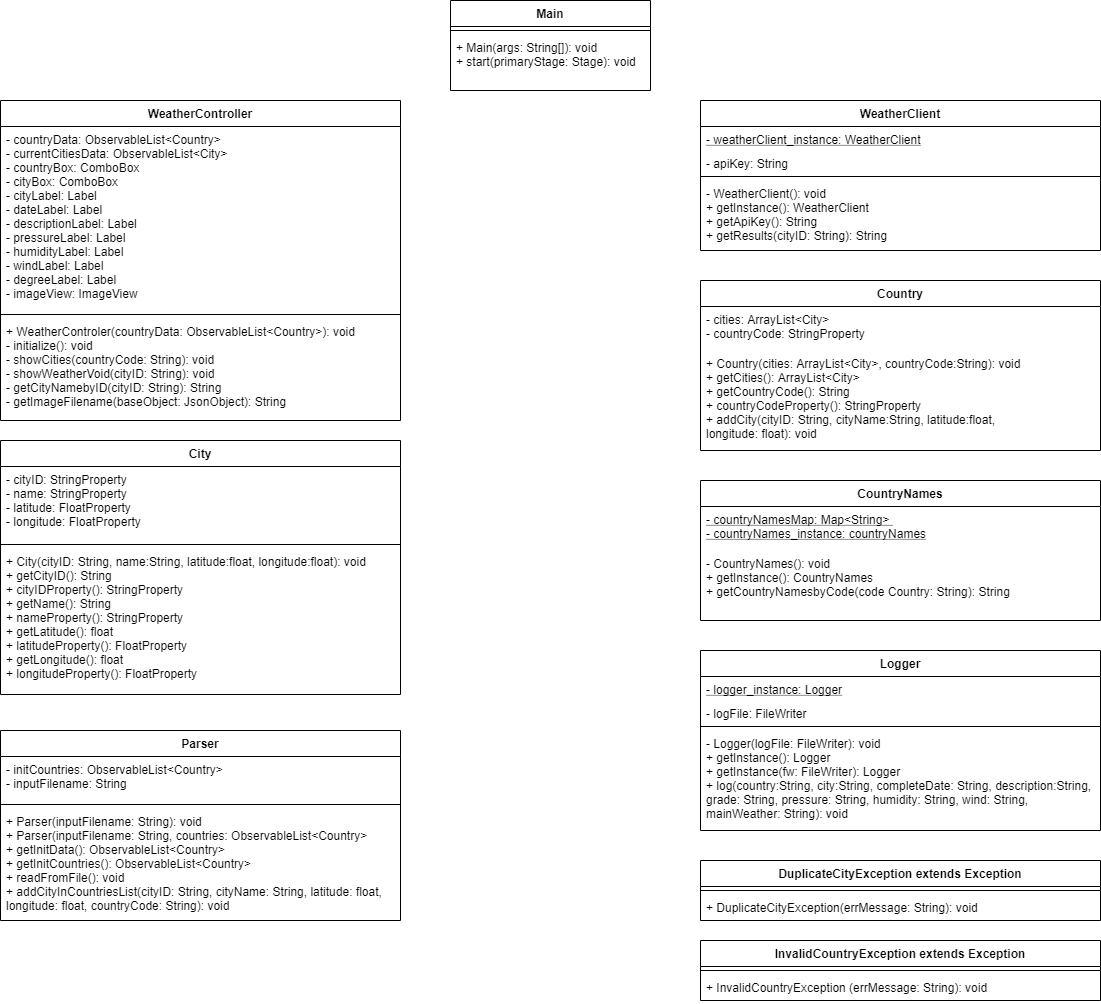

The diagram above was exported from draw.io. Its source (the exported page's mxGraphModel, read from the mxfile embedded in the PNG):
<mxGraphModel dx="1131" dy="922" grid="1" gridSize="10" guides="1" tooltips="1" connect="1" arrows="1" fold="1" page="1" pageScale="1" pageWidth="827" pageHeight="1169" math="0" shadow="0">
  <root>
    <mxCell id="0" />
    <mxCell id="1" parent="0" />
    <mxCell id="8LNVfRirjxQvXuJ9UyhN-1" value="Main" style="swimlane;fontStyle=1;align=center;verticalAlign=top;childLayout=stackLayout;horizontal=1;startSize=26;horizontalStack=0;resizeParent=1;resizeParentMax=0;resizeLast=0;collapsible=1;marginBottom=0;" vertex="1" parent="1">
      <mxGeometry x="510" y="120" width="200" height="90" as="geometry" />
    </mxCell>
    <mxCell id="8LNVfRirjxQvXuJ9UyhN-3" value="" style="line;strokeWidth=1;fillColor=none;align=left;verticalAlign=middle;spacingTop=-1;spacingLeft=3;spacingRight=3;rotatable=0;labelPosition=right;points=[];portConstraint=eastwest;" vertex="1" parent="8LNVfRirjxQvXuJ9UyhN-1">
      <mxGeometry y="26" width="200" height="8" as="geometry" />
    </mxCell>
    <mxCell id="8LNVfRirjxQvXuJ9UyhN-4" value="+ Main(args: String[]): void&#10;+ start(primaryStage: Stage): void" style="text;strokeColor=none;fillColor=none;align=left;verticalAlign=top;spacingLeft=4;spacingRight=4;overflow=hidden;rotatable=0;points=[[0,0.5],[1,0.5]];portConstraint=eastwest;" vertex="1" parent="8LNVfRirjxQvXuJ9UyhN-1">
      <mxGeometry y="34" width="200" height="56" as="geometry" />
    </mxCell>
    <mxCell id="8LNVfRirjxQvXuJ9UyhN-5" value="City" style="swimlane;fontStyle=1;align=center;verticalAlign=top;childLayout=stackLayout;horizontal=1;startSize=26;horizontalStack=0;resizeParent=1;resizeParentMax=0;resizeLast=0;collapsible=1;marginBottom=0;" vertex="1" parent="1">
      <mxGeometry x="60" y="560" width="400" height="254" as="geometry" />
    </mxCell>
    <mxCell id="8LNVfRirjxQvXuJ9UyhN-6" value="- cityID: StringProperty&#10;- name: StringProperty&#10;- latitude: FloatProperty&#10;- longitude: FloatProperty" style="text;strokeColor=none;fillColor=none;align=left;verticalAlign=top;spacingLeft=4;spacingRight=4;overflow=hidden;rotatable=0;points=[[0,0.5],[1,0.5]];portConstraint=eastwest;" vertex="1" parent="8LNVfRirjxQvXuJ9UyhN-5">
      <mxGeometry y="26" width="400" height="74" as="geometry" />
    </mxCell>
    <mxCell id="8LNVfRirjxQvXuJ9UyhN-7" value="" style="line;strokeWidth=1;fillColor=none;align=left;verticalAlign=middle;spacingTop=-1;spacingLeft=3;spacingRight=3;rotatable=0;labelPosition=right;points=[];portConstraint=eastwest;" vertex="1" parent="8LNVfRirjxQvXuJ9UyhN-5">
      <mxGeometry y="100" width="400" height="8" as="geometry" />
    </mxCell>
    <mxCell id="8LNVfRirjxQvXuJ9UyhN-8" value="+ City(cityID: String, name:String, latitude:float, longitude:float): void&#10;+ getCityID(): String&#10;+ cityIDProperty(): StringProperty&#10;+ getName(): String&#10;+ nameProperty(): StringProperty&#10;+ getLatitude(): float&#10;+ latitudeProperty(): FloatProperty&#10;+ getLongitude(): float&#10;+ longitudeProperty(): FloatProperty&#10;" style="text;strokeColor=none;fillColor=none;align=left;verticalAlign=top;spacingLeft=4;spacingRight=4;overflow=hidden;rotatable=0;points=[[0,0.5],[1,0.5]];portConstraint=eastwest;" vertex="1" parent="8LNVfRirjxQvXuJ9UyhN-5">
      <mxGeometry y="108" width="400" height="146" as="geometry" />
    </mxCell>
    <mxCell id="8LNVfRirjxQvXuJ9UyhN-9" value="Country" style="swimlane;fontStyle=1;align=center;verticalAlign=top;childLayout=stackLayout;horizontal=1;startSize=26;horizontalStack=0;resizeParent=1;resizeParentMax=0;resizeLast=0;collapsible=1;marginBottom=0;" vertex="1" parent="1">
      <mxGeometry x="760" y="400" width="400" height="170" as="geometry" />
    </mxCell>
    <mxCell id="8LNVfRirjxQvXuJ9UyhN-10" value="- cities: ArrayList&lt;City&gt;&#10;- countryCode: StringProperty " style="text;strokeColor=none;fillColor=none;align=left;verticalAlign=top;spacingLeft=4;spacingRight=4;overflow=hidden;rotatable=0;points=[[0,0.5],[1,0.5]];portConstraint=eastwest;" vertex="1" parent="8LNVfRirjxQvXuJ9UyhN-9">
      <mxGeometry y="26" width="400" height="44" as="geometry" />
    </mxCell>
    <mxCell id="8LNVfRirjxQvXuJ9UyhN-12" value="+ Country(cities: ArrayList&lt;City&gt;, countryCode:String): void&#10;+ getCities(): ArrayList&lt;City&gt;&#10;+ getCountryCode(): String&#10;+ countryCodeProperty(): StringProperty&#10;+ addCity(cityID: String, cityName:String, latitude:float, &#10;longitude: float): void" style="text;strokeColor=none;fillColor=none;align=left;verticalAlign=top;spacingLeft=4;spacingRight=4;overflow=hidden;rotatable=0;points=[[0,0.5],[1,0.5]];portConstraint=eastwest;" vertex="1" parent="8LNVfRirjxQvXuJ9UyhN-9">
      <mxGeometry y="70" width="400" height="100" as="geometry" />
    </mxCell>
    <mxCell id="8LNVfRirjxQvXuJ9UyhN-13" value="CountryNames" style="swimlane;fontStyle=1;align=center;verticalAlign=top;childLayout=stackLayout;horizontal=1;startSize=26;horizontalStack=0;resizeParent=1;resizeParentMax=0;resizeLast=0;collapsible=1;marginBottom=0;" vertex="1" parent="1">
      <mxGeometry x="760" y="600" width="400" height="140" as="geometry" />
    </mxCell>
    <mxCell id="8LNVfRirjxQvXuJ9UyhN-14" value="- countryNamesMap: Map&lt;String&gt; &#10;- countryNames_instance: countryNames" style="text;strokeColor=none;fillColor=none;align=left;verticalAlign=top;spacingLeft=4;spacingRight=4;overflow=hidden;rotatable=0;points=[[0,0.5],[1,0.5]];portConstraint=eastwest;fontStyle=4" vertex="1" parent="8LNVfRirjxQvXuJ9UyhN-13">
      <mxGeometry y="26" width="400" height="44" as="geometry" />
    </mxCell>
    <mxCell id="8LNVfRirjxQvXuJ9UyhN-15" value="- CountryNames(): void&#10;+ getInstance(): CountryNames&#10;+ getCountryNamesbyCode(code Country: String): String" style="text;strokeColor=none;fillColor=none;align=left;verticalAlign=top;spacingLeft=4;spacingRight=4;overflow=hidden;rotatable=0;points=[[0,0.5],[1,0.5]];portConstraint=eastwest;" vertex="1" parent="8LNVfRirjxQvXuJ9UyhN-13">
      <mxGeometry y="70" width="400" height="70" as="geometry" />
    </mxCell>
    <mxCell id="8LNVfRirjxQvXuJ9UyhN-16" value="Logger" style="swimlane;fontStyle=1;align=center;verticalAlign=top;childLayout=stackLayout;horizontal=1;startSize=26;horizontalStack=0;resizeParent=1;resizeParentMax=0;resizeLast=0;collapsible=1;marginBottom=0;" vertex="1" parent="1">
      <mxGeometry x="760" y="770" width="400" height="180" as="geometry" />
    </mxCell>
    <mxCell id="8LNVfRirjxQvXuJ9UyhN-19" value="- logger_instance: Logger" style="text;strokeColor=none;fillColor=none;align=left;verticalAlign=top;spacingLeft=4;spacingRight=4;overflow=hidden;rotatable=0;points=[[0,0.5],[1,0.5]];portConstraint=eastwest;fontStyle=4" vertex="1" parent="8LNVfRirjxQvXuJ9UyhN-16">
      <mxGeometry y="26" width="400" height="24" as="geometry" />
    </mxCell>
    <mxCell id="8LNVfRirjxQvXuJ9UyhN-17" value="- logFile: FileWriter" style="text;strokeColor=none;fillColor=none;align=left;verticalAlign=top;spacingLeft=4;spacingRight=4;overflow=hidden;rotatable=0;points=[[0,0.5],[1,0.5]];portConstraint=eastwest;fontStyle=0" vertex="1" parent="8LNVfRirjxQvXuJ9UyhN-16">
      <mxGeometry y="50" width="400" height="22" as="geometry" />
    </mxCell>
    <mxCell id="8LNVfRirjxQvXuJ9UyhN-18" value="" style="line;strokeWidth=1;fillColor=none;align=left;verticalAlign=middle;spacingTop=-1;spacingLeft=3;spacingRight=3;rotatable=0;labelPosition=right;points=[];portConstraint=eastwest;" vertex="1" parent="8LNVfRirjxQvXuJ9UyhN-16">
      <mxGeometry y="72" width="400" height="8" as="geometry" />
    </mxCell>
    <mxCell id="8LNVfRirjxQvXuJ9UyhN-25" value="- Logger(logFile: FileWriter): void&#10;+ getInstance(): Logger&#10;+ getInstance(fw: FileWriter): Logger&#10;+ log(country:String, city:String, completeDate: String, description:String, &#10;grade: String, pressure: String, humidity: String, wind: String, &#10;mainWeather: String): void" style="text;strokeColor=none;fillColor=none;align=left;verticalAlign=top;spacingLeft=4;spacingRight=4;overflow=hidden;rotatable=0;points=[[0,0.5],[1,0.5]];portConstraint=eastwest;fontStyle=0" vertex="1" parent="8LNVfRirjxQvXuJ9UyhN-16">
      <mxGeometry y="80" width="400" height="100" as="geometry" />
    </mxCell>
    <mxCell id="8LNVfRirjxQvXuJ9UyhN-36" value="WeatherClient" style="swimlane;fontStyle=1;align=center;verticalAlign=top;childLayout=stackLayout;horizontal=1;startSize=26;horizontalStack=0;resizeParent=1;resizeParentMax=0;resizeLast=0;collapsible=1;marginBottom=0;" vertex="1" parent="1">
      <mxGeometry x="760" y="220" width="400" height="150" as="geometry" />
    </mxCell>
    <mxCell id="8LNVfRirjxQvXuJ9UyhN-37" value="- weatherClient_instance: WeatherClient" style="text;strokeColor=none;fillColor=none;align=left;verticalAlign=top;spacingLeft=4;spacingRight=4;overflow=hidden;rotatable=0;points=[[0,0.5],[1,0.5]];portConstraint=eastwest;fontStyle=4" vertex="1" parent="8LNVfRirjxQvXuJ9UyhN-36">
      <mxGeometry y="26" width="400" height="24" as="geometry" />
    </mxCell>
    <mxCell id="8LNVfRirjxQvXuJ9UyhN-38" value="- apiKey: String" style="text;strokeColor=none;fillColor=none;align=left;verticalAlign=top;spacingLeft=4;spacingRight=4;overflow=hidden;rotatable=0;points=[[0,0.5],[1,0.5]];portConstraint=eastwest;fontStyle=0" vertex="1" parent="8LNVfRirjxQvXuJ9UyhN-36">
      <mxGeometry y="50" width="400" height="22" as="geometry" />
    </mxCell>
    <mxCell id="8LNVfRirjxQvXuJ9UyhN-39" value="" style="line;strokeWidth=1;fillColor=none;align=left;verticalAlign=middle;spacingTop=-1;spacingLeft=3;spacingRight=3;rotatable=0;labelPosition=right;points=[];portConstraint=eastwest;" vertex="1" parent="8LNVfRirjxQvXuJ9UyhN-36">
      <mxGeometry y="72" width="400" height="8" as="geometry" />
    </mxCell>
    <mxCell id="8LNVfRirjxQvXuJ9UyhN-40" value="- WeatherClient(): void&#10;+ getInstance(): WeatherClient&#10;+ getApiKey(): String&#10;+ getResults(cityID: String): String" style="text;strokeColor=none;fillColor=none;align=left;verticalAlign=top;spacingLeft=4;spacingRight=4;overflow=hidden;rotatable=0;points=[[0,0.5],[1,0.5]];portConstraint=eastwest;fontStyle=0" vertex="1" parent="8LNVfRirjxQvXuJ9UyhN-36">
      <mxGeometry y="80" width="400" height="70" as="geometry" />
    </mxCell>
    <mxCell id="8LNVfRirjxQvXuJ9UyhN-41" value="Parser" style="swimlane;fontStyle=1;align=center;verticalAlign=top;childLayout=stackLayout;horizontal=1;startSize=26;horizontalStack=0;resizeParent=1;resizeParentMax=0;resizeLast=0;collapsible=1;marginBottom=0;" vertex="1" parent="1">
      <mxGeometry x="60" y="850" width="400" height="190" as="geometry" />
    </mxCell>
    <mxCell id="8LNVfRirjxQvXuJ9UyhN-42" value="- initCountries: ObservableList&lt;Country&gt;&#10;- inputFilename: String" style="text;strokeColor=none;fillColor=none;align=left;verticalAlign=top;spacingLeft=4;spacingRight=4;overflow=hidden;rotatable=0;points=[[0,0.5],[1,0.5]];portConstraint=eastwest;" vertex="1" parent="8LNVfRirjxQvXuJ9UyhN-41">
      <mxGeometry y="26" width="400" height="44" as="geometry" />
    </mxCell>
    <mxCell id="8LNVfRirjxQvXuJ9UyhN-43" value="" style="line;strokeWidth=1;fillColor=none;align=left;verticalAlign=middle;spacingTop=-1;spacingLeft=3;spacingRight=3;rotatable=0;labelPosition=right;points=[];portConstraint=eastwest;" vertex="1" parent="8LNVfRirjxQvXuJ9UyhN-41">
      <mxGeometry y="70" width="400" height="8" as="geometry" />
    </mxCell>
    <mxCell id="8LNVfRirjxQvXuJ9UyhN-44" value="+ Parser(inputFilename: String): void&#10;+ Parser(inputFilename: String, countries: ObservableList&lt;Country&gt;&#10;+ getInitData(): ObservableList&lt;Country&gt;&#10;+ getInitCountries(): ObservableList&lt;Country&gt;&#10;+ readFromFile(): void&#10;+ addCityInCountriesList(cityID: String, cityName: String, latitude: float,&#10;longitude: float, countryCode: String): void" style="text;strokeColor=none;fillColor=none;align=left;verticalAlign=top;spacingLeft=4;spacingRight=4;overflow=hidden;rotatable=0;points=[[0,0.5],[1,0.5]];portConstraint=eastwest;" vertex="1" parent="8LNVfRirjxQvXuJ9UyhN-41">
      <mxGeometry y="78" width="400" height="112" as="geometry" />
    </mxCell>
    <mxCell id="8LNVfRirjxQvXuJ9UyhN-45" value="WeatherController" style="swimlane;fontStyle=1;align=center;verticalAlign=top;childLayout=stackLayout;horizontal=1;startSize=26;horizontalStack=0;resizeParent=1;resizeParentMax=0;resizeLast=0;collapsible=1;marginBottom=0;" vertex="1" parent="1">
      <mxGeometry x="60" y="220" width="400" height="320" as="geometry" />
    </mxCell>
    <mxCell id="8LNVfRirjxQvXuJ9UyhN-46" value="- countryData: ObservableList&lt;Country&gt;&#10;- currentCitiesData: ObservableList&lt;City&gt;&#10;- countryBox: ComboBox&#10;- cityBox: ComboBox&#10;- cityLabel: Label&#10;- dateLabel: Label&#10;- descriptionLabel: Label&#10;- pressureLabel: Label&#10;- humidityLabel: Label&#10;- windLabel: Label&#10;- degreeLabel: Label&#10;- imageView: ImageView" style="text;strokeColor=none;fillColor=none;align=left;verticalAlign=top;spacingLeft=4;spacingRight=4;overflow=hidden;rotatable=0;points=[[0,0.5],[1,0.5]];portConstraint=eastwest;" vertex="1" parent="8LNVfRirjxQvXuJ9UyhN-45">
      <mxGeometry y="26" width="400" height="184" as="geometry" />
    </mxCell>
    <mxCell id="8LNVfRirjxQvXuJ9UyhN-47" value="" style="line;strokeWidth=1;fillColor=none;align=left;verticalAlign=middle;spacingTop=-1;spacingLeft=3;spacingRight=3;rotatable=0;labelPosition=right;points=[];portConstraint=eastwest;" vertex="1" parent="8LNVfRirjxQvXuJ9UyhN-45">
      <mxGeometry y="210" width="400" height="8" as="geometry" />
    </mxCell>
    <mxCell id="8LNVfRirjxQvXuJ9UyhN-48" value="+ WeatherControler(countryData: ObservableList&lt;Country&gt;): void&#10;- initialize(): void&#10;- showCities(countryCode: String): void&#10;- showWeatherVoid(cityID: String): void&#10;- getCityNamebyID(cityID: String): String&#10;- getImageFilename(baseObject: JsonObject): String" style="text;strokeColor=none;fillColor=none;align=left;verticalAlign=top;spacingLeft=4;spacingRight=4;overflow=hidden;rotatable=0;points=[[0,0.5],[1,0.5]];portConstraint=eastwest;" vertex="1" parent="8LNVfRirjxQvXuJ9UyhN-45">
      <mxGeometry y="218" width="400" height="102" as="geometry" />
    </mxCell>
    <mxCell id="8LNVfRirjxQvXuJ9UyhN-55" value="DuplicateCityException extends Exception" style="swimlane;fontStyle=1;align=center;verticalAlign=top;childLayout=stackLayout;horizontal=1;startSize=26;horizontalStack=0;resizeParent=1;resizeParentMax=0;resizeLast=0;collapsible=1;marginBottom=0;" vertex="1" parent="1">
      <mxGeometry x="760" y="980" width="400" height="60" as="geometry" />
    </mxCell>
    <mxCell id="8LNVfRirjxQvXuJ9UyhN-57" value="" style="line;strokeWidth=1;fillColor=none;align=left;verticalAlign=middle;spacingTop=-1;spacingLeft=3;spacingRight=3;rotatable=0;labelPosition=right;points=[];portConstraint=eastwest;" vertex="1" parent="8LNVfRirjxQvXuJ9UyhN-55">
      <mxGeometry y="26" width="400" height="8" as="geometry" />
    </mxCell>
    <mxCell id="8LNVfRirjxQvXuJ9UyhN-58" value="+ DuplicateCityException(errMessage: String): void" style="text;strokeColor=none;fillColor=none;align=left;verticalAlign=top;spacingLeft=4;spacingRight=4;overflow=hidden;rotatable=0;points=[[0,0.5],[1,0.5]];portConstraint=eastwest;" vertex="1" parent="8LNVfRirjxQvXuJ9UyhN-55">
      <mxGeometry y="34" width="400" height="26" as="geometry" />
    </mxCell>
    <mxCell id="8LNVfRirjxQvXuJ9UyhN-59" value="InvalidCountryException extends Exception" style="swimlane;fontStyle=1;align=center;verticalAlign=top;childLayout=stackLayout;horizontal=1;startSize=26;horizontalStack=0;resizeParent=1;resizeParentMax=0;resizeLast=0;collapsible=1;marginBottom=0;" vertex="1" parent="1">
      <mxGeometry x="760" y="1060" width="400" height="60" as="geometry" />
    </mxCell>
    <mxCell id="8LNVfRirjxQvXuJ9UyhN-60" value="" style="line;strokeWidth=1;fillColor=none;align=left;verticalAlign=middle;spacingTop=-1;spacingLeft=3;spacingRight=3;rotatable=0;labelPosition=right;points=[];portConstraint=eastwest;" vertex="1" parent="8LNVfRirjxQvXuJ9UyhN-59">
      <mxGeometry y="26" width="400" height="8" as="geometry" />
    </mxCell>
    <mxCell id="8LNVfRirjxQvXuJ9UyhN-61" value="+ InvalidCountryException (errMessage: String): void" style="text;strokeColor=none;fillColor=none;align=left;verticalAlign=top;spacingLeft=4;spacingRight=4;overflow=hidden;rotatable=0;points=[[0,0.5],[1,0.5]];portConstraint=eastwest;" vertex="1" parent="8LNVfRirjxQvXuJ9UyhN-59">
      <mxGeometry y="34" width="400" height="26" as="geometry" />
    </mxCell>
  </root>
</mxGraphModel>